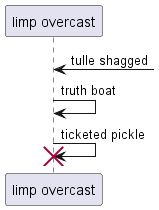

The diagram above was rendered by PlantUML. Its source (embedded in the PNG):
@startuml
participant "limp overcast" as 0
0 <-] : tulle shagged
0 -> 0: truth boat
0 -> 0!! : ticketed pickle
@enduml